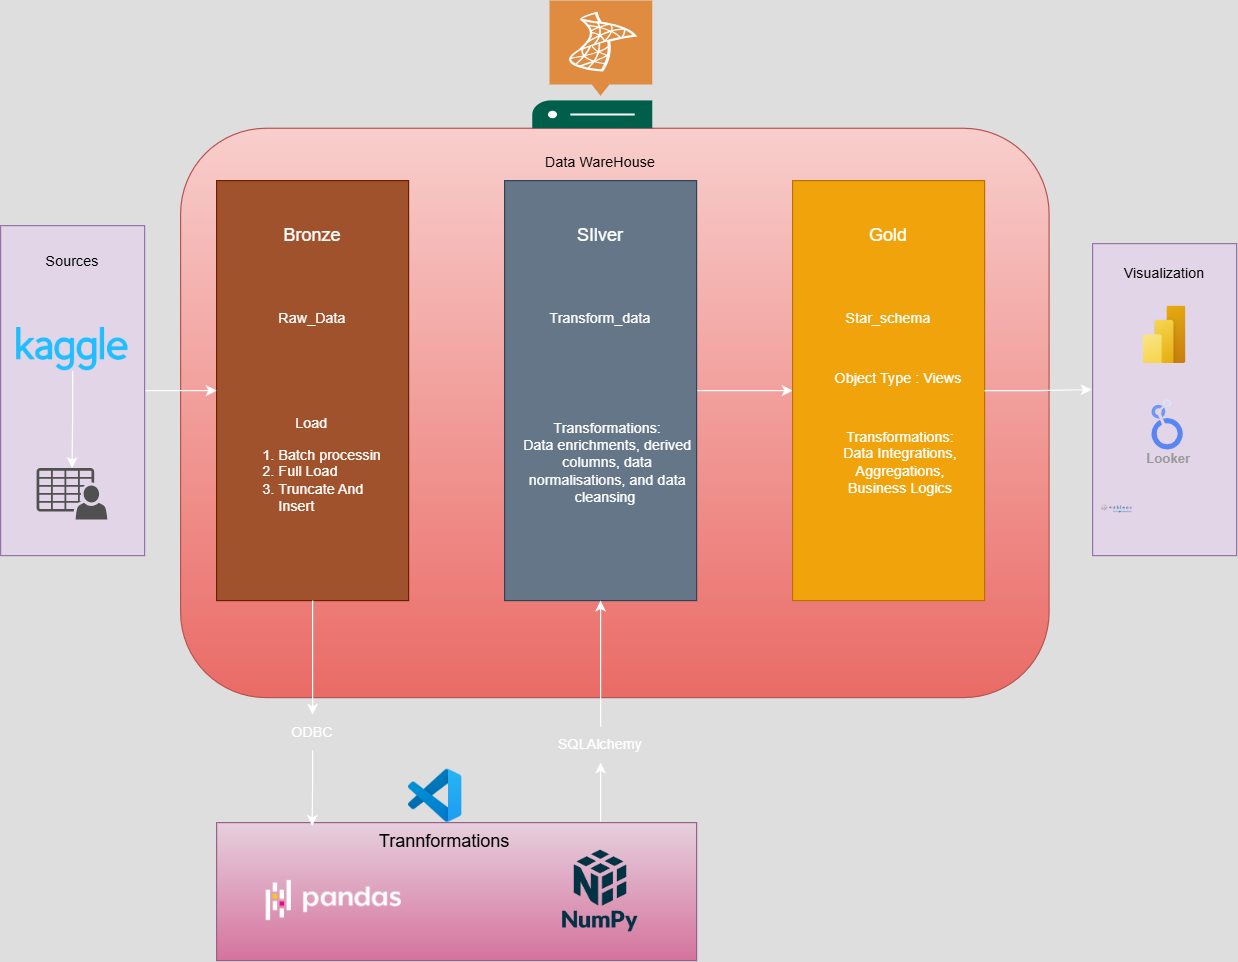

The diagram above was exported from draw.io. Its source (the exported page's mxGraphModel, read from the mxfile embedded in the PNG):
<mxGraphModel dx="1032" dy="693" grid="1" gridSize="10" guides="1" tooltips="1" connect="1" arrows="1" fold="1" page="1" pageScale="1" pageWidth="1200" pageHeight="1920" math="0" shadow="0">
  <root>
    <mxCell id="0" />
    <mxCell id="1" parent="0" />
    <mxCell id="Z0G72roJxmGsIoAslM32-15" value="" style="rounded=1;whiteSpace=wrap;html=1;fillColor=#f8cecc;strokeColor=#b85450;aspect=fixed;gradientColor=#ea6b66;" vertex="1" parent="1">
      <mxGeometry x="170" y="316.39" width="723.73" height="474.44" as="geometry" />
    </mxCell>
    <mxCell id="Z0G72roJxmGsIoAslM32-1" value="" style="rounded=0;whiteSpace=wrap;html=1;fillColor=#a0522d;fontColor=#ffffff;strokeColor=#6D1F00;" vertex="1" parent="1">
      <mxGeometry x="200" y="360" width="160" height="350" as="geometry" />
    </mxCell>
    <mxCell id="Z0G72roJxmGsIoAslM32-36" style="edgeStyle=orthogonalEdgeStyle;rounded=0;orthogonalLoop=1;jettySize=auto;html=1;entryX=0;entryY=0.5;entryDx=0;entryDy=0;" edge="1" parent="1" source="Z0G72roJxmGsIoAslM32-2" target="Z0G72roJxmGsIoAslM32-3">
      <mxGeometry relative="1" as="geometry" />
    </mxCell>
    <mxCell id="Z0G72roJxmGsIoAslM32-2" value="" style="rounded=0;whiteSpace=wrap;html=1;fillColor=#647687;fontColor=#ffffff;strokeColor=#314354;" vertex="1" parent="1">
      <mxGeometry x="440" y="360" width="160" height="350" as="geometry" />
    </mxCell>
    <mxCell id="Z0G72roJxmGsIoAslM32-3" value="" style="rounded=0;whiteSpace=wrap;html=1;fillColor=#f0a30a;fontColor=#000000;strokeColor=#BD7000;" vertex="1" parent="1">
      <mxGeometry x="680" y="360" width="160" height="350" as="geometry" />
    </mxCell>
    <mxCell id="Z0G72roJxmGsIoAslM32-5" value="&lt;span style=&quot;font-size: 15px;&quot;&gt;SIlver&lt;/span&gt;" style="text;html=1;align=center;verticalAlign=middle;whiteSpace=wrap;rounded=0;" vertex="1" parent="1">
      <mxGeometry x="490" y="390" width="60" height="30" as="geometry" />
    </mxCell>
    <mxCell id="Z0G72roJxmGsIoAslM32-6" value="&lt;span style=&quot;font-size: 15px;&quot;&gt;Gold&lt;/span&gt;" style="text;html=1;align=center;verticalAlign=middle;whiteSpace=wrap;rounded=0;" vertex="1" parent="1">
      <mxGeometry x="730" y="390" width="60" height="30" as="geometry" />
    </mxCell>
    <mxCell id="Z0G72roJxmGsIoAslM32-7" value="Raw&lt;span style=&quot;color: rgba(0, 0, 0, 0); font-family: monospace; font-size: 0px; text-align: start; text-wrap-mode: nowrap;&quot;&gt;%3CmxGraphModel%3E%3Croot%3E%3CmxCell%20id%3D%220%22%2F%3E%3CmxCell%20id%3D%221%22%20parent%3D%220%22%2F%3E%3CmxCell%20id%3D%222%22%20value%3D%22Text%22%20style%3D%22text%3Bhtml%3D1%3Balign%3Dcenter%3BverticalAlign%3Dmiddle%3BwhiteSpace%3Dwrap%3Brounded%3D0%3B%22%20vertex%3D%221%22%20parent%3D%221%22%3E%3CmxGeometry%20x%3D%22250%22%20y%3D%22390%22%20width%3D%2260%22%20height%3D%2230%22%20as%3D%22geometry%22%2F%3E%3C%2FmxCell%3E%3C%2Froot%3E%3C%2FmxGraphModel%3E&lt;/span&gt;_Data" style="text;html=1;align=center;verticalAlign=middle;whiteSpace=wrap;rounded=0;" vertex="1" parent="1">
      <mxGeometry x="250" y="460" width="60" height="30" as="geometry" />
    </mxCell>
    <mxCell id="Z0G72roJxmGsIoAslM32-4" value="&lt;span style=&quot;font-size: 15px;&quot;&gt;Bronze&lt;/span&gt;" style="text;html=1;align=center;verticalAlign=middle;whiteSpace=wrap;rounded=0;" vertex="1" parent="1">
      <mxGeometry x="250" y="390" width="60" height="30" as="geometry" />
    </mxCell>
    <mxCell id="Z0G72roJxmGsIoAslM32-8" value="Transform_data" style="text;html=1;align=center;verticalAlign=middle;whiteSpace=wrap;rounded=0;" vertex="1" parent="1">
      <mxGeometry x="490" y="460" width="60" height="30" as="geometry" />
    </mxCell>
    <mxCell id="Z0G72roJxmGsIoAslM32-9" value="Star_schema" style="text;html=1;align=center;verticalAlign=middle;whiteSpace=wrap;rounded=0;" vertex="1" parent="1">
      <mxGeometry x="730" y="460" width="60" height="30" as="geometry" />
    </mxCell>
    <mxCell id="Z0G72roJxmGsIoAslM32-10" value="&lt;div style=&quot;text-align: center;&quot;&gt;&lt;span style=&quot;background-color: transparent; color: light-dark(rgb(0, 0, 0), rgb(255, 255, 255));&quot;&gt;Load&amp;nbsp;&lt;/span&gt;&lt;/div&gt;&lt;div&gt;&lt;ol&gt;&lt;li&gt;Batch processin&lt;/li&gt;&lt;li&gt;Full Load&lt;/li&gt;&lt;li&gt;Truncate And Insert&amp;nbsp;&lt;/li&gt;&lt;/ol&gt;&lt;/div&gt;" style="text;html=1;align=left;verticalAlign=middle;whiteSpace=wrap;rounded=0;" vertex="1" parent="1">
      <mxGeometry x="210" y="540" width="140" height="126" as="geometry" />
    </mxCell>
    <mxCell id="Z0G72roJxmGsIoAslM32-12" value="Transformations:&lt;div&gt;Data enrichments, derived columns, data normalisations, and data cleansing&amp;nbsp;&lt;/div&gt;" style="text;html=1;align=center;verticalAlign=middle;whiteSpace=wrap;rounded=0;" vertex="1" parent="1">
      <mxGeometry x="452" y="532" width="148.13" height="126" as="geometry" />
    </mxCell>
    <mxCell id="Z0G72roJxmGsIoAslM32-13" value="Transformations:&lt;div&gt;Data Integrations, Aggregations, Business Logics&lt;/div&gt;" style="text;html=1;align=center;verticalAlign=middle;whiteSpace=wrap;rounded=0;" vertex="1" parent="1">
      <mxGeometry x="710" y="540" width="120" height="110" as="geometry" />
    </mxCell>
    <mxCell id="Z0G72roJxmGsIoAslM32-14" value="&amp;nbsp; &amp;nbsp;Object Type : Views&amp;nbsp;" style="text;html=1;align=center;verticalAlign=middle;whiteSpace=wrap;rounded=0;" vertex="1" parent="1">
      <mxGeometry x="700" y="510" width="130" height="30" as="geometry" />
    </mxCell>
    <mxCell id="Z0G72roJxmGsIoAslM32-16" value="" style="rounded=0;whiteSpace=wrap;html=1;fillColor=#e1d5e7;strokeColor=#9673a6;" vertex="1" parent="1">
      <mxGeometry x="930" y="412.5" width="120" height="260" as="geometry" />
    </mxCell>
    <mxCell id="Z0G72roJxmGsIoAslM32-42" style="edgeStyle=orthogonalEdgeStyle;rounded=0;orthogonalLoop=1;jettySize=auto;html=1;entryX=0;entryY=0.5;entryDx=0;entryDy=0;" edge="1" parent="1" source="Z0G72roJxmGsIoAslM32-17" target="Z0G72roJxmGsIoAslM32-1">
      <mxGeometry relative="1" as="geometry" />
    </mxCell>
    <mxCell id="Z0G72roJxmGsIoAslM32-17" value="" style="rounded=0;whiteSpace=wrap;html=1;fillColor=#e1d5e7;strokeColor=#9673a6;" vertex="1" parent="1">
      <mxGeometry x="20" y="397.5" width="120" height="275" as="geometry" />
    </mxCell>
    <mxCell id="Z0G72roJxmGsIoAslM32-18" value="&lt;font style=&quot;color: rgb(0, 0, 0);&quot;&gt;Visualization&lt;/font&gt;" style="text;html=1;align=center;verticalAlign=middle;whiteSpace=wrap;rounded=0;" vertex="1" parent="1">
      <mxGeometry x="960" y="422.5" width="60" height="30" as="geometry" />
    </mxCell>
    <mxCell id="Z0G72roJxmGsIoAslM32-19" value="" style="image;aspect=fixed;html=1;points=[];align=center;fontSize=12;image=img/lib/azure2/power_platform/PowerBI.svg;" vertex="1" parent="1">
      <mxGeometry x="972" y="464.5" width="36" height="48" as="geometry" />
    </mxCell>
    <mxCell id="Z0G72roJxmGsIoAslM32-27" style="edgeStyle=orthogonalEdgeStyle;rounded=0;orthogonalLoop=1;jettySize=auto;html=1;entryX=0.5;entryY=1;entryDx=0;entryDy=0;exitX=0.5;exitY=0;exitDx=0;exitDy=0;" edge="1" parent="1" source="Z0G72roJxmGsIoAslM32-31" target="Z0G72roJxmGsIoAslM32-2">
      <mxGeometry relative="1" as="geometry" />
    </mxCell>
    <mxCell id="Z0G72roJxmGsIoAslM32-20" value="" style="rounded=0;whiteSpace=wrap;html=1;labelBackgroundColor=none;fillColor=#e6d0de;strokeColor=#996185;gradientColor=#d5739d;" vertex="1" parent="1">
      <mxGeometry x="200" y="895" width="400" height="115" as="geometry" />
    </mxCell>
    <mxCell id="Z0G72roJxmGsIoAslM32-22" value="&lt;font style=&quot;font-size: 15px; color: rgb(0, 0, 0);&quot;&gt;Trannformations&lt;/font&gt;" style="text;html=1;align=center;verticalAlign=middle;whiteSpace=wrap;rounded=0;" vertex="1" parent="1">
      <mxGeometry x="360" y="895" width="60" height="30" as="geometry" />
    </mxCell>
    <mxCell id="Z0G72roJxmGsIoAslM32-23" value="" style="shape=image;verticalLabelPosition=bottom;labelBackgroundColor=default;verticalAlign=top;aspect=fixed;imageAspect=0;image=https://pandas.pydata.org/static/img/pandas_white.svg;" vertex="1" parent="1">
      <mxGeometry x="236.03" y="935" width="123.97" height="50" as="geometry" />
    </mxCell>
    <mxCell id="Z0G72roJxmGsIoAslM32-26" style="edgeStyle=orthogonalEdgeStyle;rounded=0;orthogonalLoop=1;jettySize=auto;html=1;entryX=0.199;entryY=0.023;entryDx=0;entryDy=0;entryPerimeter=0;" edge="1" parent="1" source="Z0G72roJxmGsIoAslM32-28" target="Z0G72roJxmGsIoAslM32-20">
      <mxGeometry relative="1" as="geometry" />
    </mxCell>
    <mxCell id="Z0G72roJxmGsIoAslM32-30" value="" style="edgeStyle=orthogonalEdgeStyle;rounded=0;orthogonalLoop=1;jettySize=auto;html=1;entryX=0.5;entryY=0;entryDx=0;entryDy=0;" edge="1" parent="1" source="Z0G72roJxmGsIoAslM32-1" target="Z0G72roJxmGsIoAslM32-28">
      <mxGeometry relative="1" as="geometry">
        <mxPoint x="280" y="830" as="sourcePoint" />
        <mxPoint x="280" y="1005" as="targetPoint" />
      </mxGeometry>
    </mxCell>
    <mxCell id="Z0G72roJxmGsIoAslM32-28" value="ODBC" style="text;html=1;align=center;verticalAlign=middle;whiteSpace=wrap;rounded=0;" vertex="1" parent="1">
      <mxGeometry x="250" y="805" width="60" height="30" as="geometry" />
    </mxCell>
    <mxCell id="Z0G72roJxmGsIoAslM32-32" value="" style="edgeStyle=orthogonalEdgeStyle;rounded=0;orthogonalLoop=1;jettySize=auto;html=1;entryX=0.5;entryY=1;entryDx=0;entryDy=0;exitX=0.8;exitY=-0.008;exitDx=0;exitDy=0;exitPerimeter=0;" edge="1" parent="1" source="Z0G72roJxmGsIoAslM32-20" target="Z0G72roJxmGsIoAslM32-31">
      <mxGeometry relative="1" as="geometry">
        <mxPoint x="520" y="893" as="sourcePoint" />
        <mxPoint x="520" y="725" as="targetPoint" />
      </mxGeometry>
    </mxCell>
    <mxCell id="Z0G72roJxmGsIoAslM32-31" value="SQLAlchemy" style="text;html=1;align=center;verticalAlign=middle;whiteSpace=wrap;rounded=0;" vertex="1" parent="1">
      <mxGeometry x="490" y="815" width="60" height="30" as="geometry" />
    </mxCell>
    <mxCell id="Z0G72roJxmGsIoAslM32-33" style="edgeStyle=orthogonalEdgeStyle;rounded=0;orthogonalLoop=1;jettySize=auto;html=1;entryX=-0.007;entryY=0.468;entryDx=0;entryDy=0;entryPerimeter=0;" edge="1" parent="1" source="Z0G72roJxmGsIoAslM32-3" target="Z0G72roJxmGsIoAslM32-16">
      <mxGeometry relative="1" as="geometry">
        <mxPoint x="929" y="543" as="targetPoint" />
      </mxGeometry>
    </mxCell>
    <mxCell id="Z0G72roJxmGsIoAslM32-37" value="Sources" style="text;html=1;align=center;verticalAlign=middle;whiteSpace=wrap;rounded=0;fontColor=#000000;" vertex="1" parent="1">
      <mxGeometry x="50" y="412.5" width="60" height="30" as="geometry" />
    </mxCell>
    <mxCell id="Z0G72roJxmGsIoAslM32-43" style="edgeStyle=orthogonalEdgeStyle;rounded=0;orthogonalLoop=1;jettySize=auto;html=1;" edge="1" parent="1" source="Z0G72roJxmGsIoAslM32-39" target="Z0G72roJxmGsIoAslM32-41">
      <mxGeometry relative="1" as="geometry" />
    </mxCell>
    <mxCell id="Z0G72roJxmGsIoAslM32-39" value="" style="shape=image;verticalLabelPosition=bottom;labelBackgroundColor=default;verticalAlign=top;aspect=fixed;imageAspect=0;image=https://www.kaggle.com/static/images/site-logo.svg;" vertex="1" parent="1">
      <mxGeometry x="33.44999999999999" y="482.5" width="93.1" height="36" as="geometry" />
    </mxCell>
    <mxCell id="Z0G72roJxmGsIoAslM32-41" value="" style="sketch=0;pointerEvents=1;shadow=0;dashed=0;html=1;strokeColor=none;fillColor=#505050;labelPosition=center;verticalLabelPosition=bottom;verticalAlign=top;outlineConnect=0;align=center;shape=mxgraph.office.users.csv_file;" vertex="1" parent="1">
      <mxGeometry x="50" y="599.5" width="59" height="43" as="geometry" />
    </mxCell>
    <mxCell id="Z0G72roJxmGsIoAslM32-44" value="" style="sketch=0;pointerEvents=1;shadow=0;dashed=0;html=1;strokeColor=none;fillColor=#005F4B;labelPosition=center;verticalLabelPosition=bottom;verticalAlign=top;align=center;outlineConnect=0;shape=mxgraph.veeam2.sql_server;" vertex="1" parent="1">
      <mxGeometry x="463.04" y="210" width="100" height="106.39" as="geometry" />
    </mxCell>
    <mxCell id="Z0G72roJxmGsIoAslM32-46" value="Looker" style="sketch=0;html=1;verticalAlign=top;labelPosition=center;verticalLabelPosition=bottom;align=center;spacingTop=-6;fontSize=11;fontStyle=1;fontColor=#999999;shape=image;aspect=fixed;imageAspect=0;image=data:image/svg+xml,(base64 omitted: 3708 chars);" vertex="1" parent="1">
      <mxGeometry x="979.6099999999999" y="542.5" width="26" height="42" as="geometry" />
    </mxCell>
    <mxCell id="Z0G72roJxmGsIoAslM32-47" value="" style="shape=image;verticalLabelPosition=bottom;labelBackgroundColor=default;verticalAlign=top;aspect=fixed;imageAspect=0;image=https://www.tableau.com/themes/custom/tableau_www/logo.v2.svg;" vertex="1" parent="1">
      <mxGeometry x="937.39" y="630.03" width="105.22" height="28.47" as="geometry" />
    </mxCell>
    <mxCell id="Z0G72roJxmGsIoAslM32-49" value="" style="shape=image;verticalLabelPosition=bottom;labelBackgroundColor=default;verticalAlign=top;aspect=fixed;imageAspect=0;image=https://code.visualstudio.com/assets/images/code-stable.png;" vertex="1" parent="1">
      <mxGeometry x="360" y="850.55" width="44.45" height="44.45" as="geometry" />
    </mxCell>
    <mxCell id="Z0G72roJxmGsIoAslM32-50" value="&lt;font style=&quot;color: rgb(0, 0, 0);&quot;&gt;Data WareHouse&lt;/font&gt;" style="text;html=1;align=center;verticalAlign=middle;whiteSpace=wrap;rounded=0;" vertex="1" parent="1">
      <mxGeometry x="463.03999999999996" y="330" width="113.93" height="30" as="geometry" />
    </mxCell>
    <mxCell id="Z0G72roJxmGsIoAslM32-52" value="" style="shape=image;verticalLabelPosition=bottom;labelBackgroundColor=default;verticalAlign=top;aspect=fixed;imageAspect=0;image=https://user-images.githubusercontent.com/50221806/86498208-af4bfe00-bd39-11ea-88fa-c747ae0ddd85.png;" vertex="1" parent="1">
      <mxGeometry x="479.40999999999997" y="911.9000000000001" width="81.19" height="81.19" as="geometry" />
    </mxCell>
  </root>
</mxGraphModel>